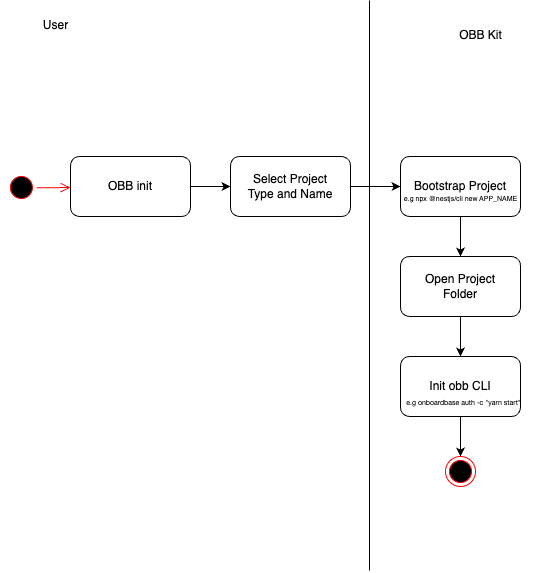

The diagram above was exported from draw.io. Its source (the exported page's mxGraphModel, read from the mxfile embedded in the PNG):
<mxGraphModel dx="1363" dy="880" grid="1" gridSize="10" guides="1" tooltips="1" connect="1" arrows="1" fold="1" page="1" pageScale="1" pageWidth="827" pageHeight="1169" math="0" shadow="0">
  <root>
    <mxCell id="0" />
    <mxCell id="1" parent="0" />
    <mxCell id="k8weNQXqHhcp_E2OBvAg-4" style="edgeStyle=orthogonalEdgeStyle;rounded=0;orthogonalLoop=1;jettySize=auto;html=1;entryX=0;entryY=0.5;entryDx=0;entryDy=0;" edge="1" parent="1" source="k8weNQXqHhcp_E2OBvAg-3" target="k8weNQXqHhcp_E2OBvAg-5">
      <mxGeometry relative="1" as="geometry">
        <mxPoint x="399.89" y="366" as="targetPoint" />
      </mxGeometry>
    </mxCell>
    <mxCell id="k8weNQXqHhcp_E2OBvAg-3" value="OBB init" style="rounded=1;whiteSpace=wrap;html=1;" vertex="1" parent="1">
      <mxGeometry x="89.99999999999999" y="156" width="120" height="60" as="geometry" />
    </mxCell>
    <mxCell id="k8weNQXqHhcp_E2OBvAg-13" style="edgeStyle=orthogonalEdgeStyle;rounded=0;orthogonalLoop=1;jettySize=auto;html=1;entryX=0;entryY=0.5;entryDx=0;entryDy=0;" edge="1" parent="1" source="k8weNQXqHhcp_E2OBvAg-5" target="k8weNQXqHhcp_E2OBvAg-8">
      <mxGeometry relative="1" as="geometry" />
    </mxCell>
    <mxCell id="k8weNQXqHhcp_E2OBvAg-5" value="Select Project&lt;br&gt;Type and Name" style="rounded=1;whiteSpace=wrap;html=1;" vertex="1" parent="1">
      <mxGeometry x="250" y="156" width="120" height="60" as="geometry" />
    </mxCell>
    <mxCell id="k8weNQXqHhcp_E2OBvAg-6" value="" style="group" vertex="1" connectable="0" parent="1">
      <mxGeometry x="19.99907279039943" y="160.10907279039944" width="41.78185441920113" height="95.89092720960056" as="geometry" />
    </mxCell>
    <mxCell id="k8weNQXqHhcp_E2OBvAg-1" value="" style="ellipse;html=1;shape=startState;fillColor=#000000;strokeColor=#ff0000;rotation=-170;" vertex="1" parent="k8weNQXqHhcp_E2OBvAg-6">
      <mxGeometry x="5.890927209600569" y="11.89092720960057" width="30" height="30" as="geometry" />
    </mxCell>
    <mxCell id="k8weNQXqHhcp_E2OBvAg-2" value="" style="edgeStyle=orthogonalEdgeStyle;html=1;verticalAlign=bottom;endArrow=open;endSize=8;strokeColor=#ff0000;rounded=0;entryX=0;entryY=0.417;entryDx=0;entryDy=0;entryPerimeter=0;" edge="1" source="k8weNQXqHhcp_E2OBvAg-1" parent="1">
      <mxGeometry relative="1" as="geometry">
        <mxPoint x="90.00000000000006" y="187.02000000000004" as="targetPoint" />
      </mxGeometry>
    </mxCell>
    <mxCell id="k8weNQXqHhcp_E2OBvAg-10" style="edgeStyle=orthogonalEdgeStyle;rounded=0;orthogonalLoop=1;jettySize=auto;html=1;entryX=0.5;entryY=0;entryDx=0;entryDy=0;" edge="1" parent="1" source="k8weNQXqHhcp_E2OBvAg-8" target="k8weNQXqHhcp_E2OBvAg-9">
      <mxGeometry relative="1" as="geometry" />
    </mxCell>
    <mxCell id="k8weNQXqHhcp_E2OBvAg-8" value="Bootstrap Project &lt;br&gt;" style="rounded=1;whiteSpace=wrap;html=1;" vertex="1" parent="1">
      <mxGeometry x="420" y="156" width="120" height="60" as="geometry" />
    </mxCell>
    <mxCell id="k8weNQXqHhcp_E2OBvAg-11" style="edgeStyle=orthogonalEdgeStyle;rounded=0;orthogonalLoop=1;jettySize=auto;html=1;" edge="1" parent="1" source="k8weNQXqHhcp_E2OBvAg-9">
      <mxGeometry relative="1" as="geometry">
        <mxPoint x="480" y="356" as="targetPoint" />
      </mxGeometry>
    </mxCell>
    <mxCell id="k8weNQXqHhcp_E2OBvAg-9" value="Open Project &lt;br&gt;Folder" style="rounded=1;whiteSpace=wrap;html=1;" vertex="1" parent="1">
      <mxGeometry x="420" y="256" width="120" height="60" as="geometry" />
    </mxCell>
    <mxCell id="k8weNQXqHhcp_E2OBvAg-18" style="edgeStyle=orthogonalEdgeStyle;rounded=0;orthogonalLoop=1;jettySize=auto;html=1;" edge="1" parent="1" source="k8weNQXqHhcp_E2OBvAg-12">
      <mxGeometry relative="1" as="geometry">
        <mxPoint x="480" y="456" as="targetPoint" />
      </mxGeometry>
    </mxCell>
    <mxCell id="k8weNQXqHhcp_E2OBvAg-12" value="Init obb CLI" style="rounded=1;whiteSpace=wrap;html=1;" vertex="1" parent="1">
      <mxGeometry x="420" y="356" width="120" height="60" as="geometry" />
    </mxCell>
    <mxCell id="k8weNQXqHhcp_E2OBvAg-14" value="&lt;font style=&quot;font-size: 7px;&quot;&gt;e.g&amp;nbsp;&lt;span style=&quot;&quot;&gt;npx @nestjs/cli new APP_NAME&lt;/span&gt;&lt;/font&gt;" style="text;html=1;align=center;verticalAlign=middle;resizable=0;points=[];autosize=1;strokeColor=none;fillColor=none;" vertex="1" parent="1">
      <mxGeometry x="410" y="182" width="140" height="30" as="geometry" />
    </mxCell>
    <mxCell id="k8weNQXqHhcp_E2OBvAg-17" value="&lt;p style=&quot;margin: 0px; font-variant-numeric: normal; font-variant-east-asian: normal; font-variant-alternates: normal; font-kerning: auto; font-optical-sizing: auto; font-feature-settings: normal; font-variation-settings: normal; font-stretch: normal; line-height: normal; font-family: &amp;quot;Helvetica Neue&amp;quot;; text-align: start; font-size: 7px;&quot; class=&quot;p1&quot;&gt;e.g onboardbase auth -c &quot;yarn start&quot;&amp;nbsp;&lt;/p&gt;" style="text;html=1;align=center;verticalAlign=middle;resizable=0;points=[];autosize=1;strokeColor=none;fillColor=none;fontSize=7;" vertex="1" parent="1">
      <mxGeometry x="414" y="391" width="140" height="20" as="geometry" />
    </mxCell>
    <mxCell id="k8weNQXqHhcp_E2OBvAg-19" value="" style="ellipse;html=1;shape=endState;fillColor=#000000;strokeColor=#ff0000;" vertex="1" parent="1">
      <mxGeometry x="465" y="456" width="30" height="30" as="geometry" />
    </mxCell>
    <mxCell id="k8weNQXqHhcp_E2OBvAg-20" value="" style="endArrow=none;html=1;rounded=0;" edge="1" parent="1">
      <mxGeometry width="50" height="50" relative="1" as="geometry">
        <mxPoint x="389" y="570" as="sourcePoint" />
        <mxPoint x="389" as="targetPoint" />
      </mxGeometry>
    </mxCell>
    <mxCell id="k8weNQXqHhcp_E2OBvAg-21" value="User" style="text;html=1;align=center;verticalAlign=middle;resizable=0;points=[];autosize=1;strokeColor=none;fillColor=none;" vertex="1" parent="1">
      <mxGeometry x="50" y="10" width="50" height="30" as="geometry" />
    </mxCell>
    <mxCell id="k8weNQXqHhcp_E2OBvAg-22" value="OBB Kit" style="text;html=1;align=center;verticalAlign=middle;resizable=0;points=[];autosize=1;strokeColor=none;fillColor=none;" vertex="1" parent="1">
      <mxGeometry x="465" y="20" width="70" height="30" as="geometry" />
    </mxCell>
  </root>
</mxGraphModel>